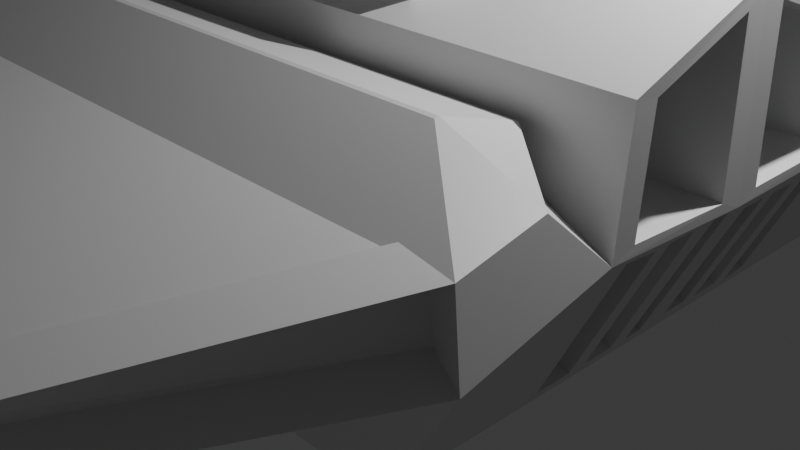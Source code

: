 # Source: korabl.blend  (saved by Blender 4.2.66; exported with 4.5.12 LTS)
import bpy
from mathutils import Matrix  # noqa: F401  (used for matrix-valued properties, if any)

bpy.ops.wm.read_factory_settings(use_empty=True)
scene = bpy.context.scene
scene.name = 'Scene'

# ---- collections
col_collection = bpy.data.collections.new('Collection'); scene.collection.children.link(col_collection)

# ---- materials (node trees are filled in below, after node groups)
mat_material = bpy.data.materials.new('Material')
mat_material.alpha_threshold = 0.0
mat_material.use_transparent_shadow = False
mat_material.roughness = 0.5
mat_material.line_color = (0.0, 0.0, 0.0, 1.0)

# ---- material node trees
mat_material.use_nodes = True; mat_material.node_tree.nodes.clear()
_N = mat_material.node_tree.nodes; _L = mat_material.node_tree.links
n0 = _N.new('ShaderNodeOutputMaterial'); n0.name = 'Material Output'; n0.location = (300, 300)
n1 = _N.new('ShaderNodeBsdfPrincipled'); n1.name = 'Principled BSDF'; n1.location = (10, 300)
n1.inputs[3].default_value = 1.45
_L.new(n1.outputs[0], n0.inputs[0])
n0.is_active_output = True

# ---- world
world_world = bpy.data.worlds.new('World'); scene.world = world_world
world_world.use_nodes = True; world_world.node_tree.nodes.clear()
_N = world_world.node_tree.nodes; _L = world_world.node_tree.links
n0 = _N.new('ShaderNodeOutputWorld'); n0.name = 'World Output'; n0.location = (300, 300)
n1 = _N.new('ShaderNodeBackground'); n1.name = 'Background'; n1.location = (10, 300)
n1.inputs[0].default_value = (0.05088, 0.05088, 0.05088, 1.0)
_L.new(n1.outputs[0], n0.inputs[0])
n0.is_active_output = True
world_world.color = (0.05088, 0.05088, 0.05088)
world_world.sun_shadow_jitter_overblur = 0.0

# ---- cameras
cam_camera = bpy.data.cameras.new('Camera')
cam_camera.clip_end = 100.0
cam_camera.ortho_scale = 7.314

# ---- lights
light_light = bpy.data.lights.new('Light', 'POINT')
light_light.energy = 1000.0
light_light.shadow_soft_size = 0.1

# ---- meshes
me_cube = bpy.data.meshes.new('Cube')
me_cube.from_pydata([(1.393, 1.098, 1.092), (1.0, 1.0, -0.003955), (1.309, -1.077, 1.08), (1.0, -1.0, -0.003955), (-1.393, 1.098, 1.092), (-1.0, 1.0, -0.003955), (-1.309, -1.077, 1.08), (-1.0, -1.0, -0.003955), (1.0, 1.0, 0.0), (-1.0, -1.0, 0.0), (1.0, -1.0, 0.0), (-1.0, 1.0, 0.0), (-1.0, 0.0, -0.003955), (1.231, -0.07617, 1.197), (-1.165, 0.0, 1.138), (1.0, 0.0, -0.003955), (1.0, 0.0, 0.0), (-1.0, 0.0, 0.0), (1.0, 0.5, -0.003955), (-1.0, 0.5, 0.0), (-1.0, 0.5, -0.003955), (1.0, 0.5, 0.0), (-1.0, -0.5, -0.003955), (1.0, -0.5, 0.0), (1.0, -0.5, -0.003955), (-1.0, -0.5, 0.0), (-0.9533, 0.513, 1.542), (-1.184, 0.5113, 1.185), (0.9533, 0.513, 1.542), (1.245, 0.4243, 1.233), (-1.327, 0.8228, 1.759), (-0.9533, 0.5253, 1.834), (-1.013, 0.8375, 2.07), (-1.013, 0.8375, 2.07), (-1.393, 1.124, 1.688), (1.013, 0.8375, 2.07), (1.393, 1.124, 1.688), (1.327, 0.8228, 1.759), (1.013, 0.8375, 2.07), (0.9533, 0.5253, 1.834), (0.946, -0.5098, 1.477), (1.224, -0.4255, 1.221), (-0.946, -0.5098, 1.477), (-1.187, -0.4987, 1.157), (1.309, -1.098, 1.686), (0.9832, -0.8272, 2.028), (-0.9832, -0.8272, 2.028), (-1.309, -1.098, 1.686), (1.27, -0.8027, 1.743), (0.946, -0.5209, 1.8), (0.9811, -0.8116, 2.031), (-1.27, -0.8027, 1.743), (-0.9811, -0.8116, 2.031), (-0.946, -0.5209, 1.8), (0.437, -2.758, 0.9626), (-0.437, -2.758, 0.9626), (-0.437, -2.821, 1.145), (0.437, -2.821, 1.145), (-0.4224, 3.079, 0.8135), (0.4224, 3.079, 0.8135), (0.4224, 3.103, 1.025), (-0.4224, 3.103, 1.025), (-1.308, -0.008103, 2.477), (1.234, 0.06492, 2.342), (-1.28, 0.475, 2.08), (1.245, 0.3919, 2.068), (-1.271, -0.004759, 2.508), (1.231, -0.08005, 2.336), (1.224, -0.3971, 2.031), (-1.238, -0.4668, 2.068), (-0.3552, -0.1352, 2.434), (-0.359, -0.3646, 2.213), (0.4395, -0.3721, 2.16), (0.4142, -0.1048, 2.417), (-0.386, 0.1563, 2.422), (-0.4106, 0.2586, 2.336), (0.399, 0.3067, 2.234), (0.4003, 0.1085, 2.4), (-0.2707, -0.2409, 2.829), (-0.3552, -0.1858, 2.73), (-0.359, -0.4153, 2.509), (-0.2734, -0.404, 2.672), (0.4394, -0.4364, 2.535), (0.3486, -0.3925, 2.683), (0.4141, -0.1691, 2.793), (0.3347, -0.2453, 2.825), (-0.3393, 0.2991, 2.677), (-0.4105, 0.2893, 2.543), (-0.3859, 0.1871, 2.629), (-0.3194, 0.2166, 2.746), (0.4003, 0.1555, 2.716), (0.3321, 0.218, 2.745), (0.3991, 0.3537, 2.55), (0.3315, 0.3111, 2.667), (-1.262, 1.06, 1.71), (-1.262, 1.035, 1.114), (-0.2912, 3.04, 1.047), (-0.2912, 3.016, 0.8352), (1.251, 1.029, 1.116), (1.251, 1.054, 1.711), (0.2796, 3.01, 0.8371), (0.2796, 3.034, 1.049), (1.167, -1.027, 1.728), (1.167, -1.006, 1.122), (0.2951, -2.75, 1.187), (0.2951, -2.687, 1.005), (-1.202, -1.024, 1.112), (-1.202, -1.044, 1.718), (-0.3299, -2.705, 0.9948), (-0.3299, -2.767, 1.177), (1.452, -2.873, 0.7327), (-1.471, -2.885, 0.7492), (1.341, -2.881, 1.314), (1.452, -3.055, 0.7313), (-1.471, -3.017, 0.7478), (1.341, -3.035, 1.312), (-1.471, -2.624, 0.6474), (-1.36, -2.881, 1.314), (-1.471, -3.262, 0.6454), (-1.36, -3.035, 1.313), (-1.471, -2.624, 1.315), (1.452, -2.873, 1.229), (-1.471, -3.262, 1.313), (1.452, -3.055, 1.227), (-1.36, -2.881, 1.724), (1.341, -2.882, 1.723), (-1.36, -3.036, 1.723), (1.341, -3.035, 1.722), (-1.72, -2.885, 0.7492), (-1.72, -3.017, 0.7478), (1.452, -2.625, 1.314), (1.452, -2.625, 0.6483), (1.452, -3.261, 1.312), (1.452, -3.261, 0.6463), (0.4224, 3.249, 1.653), (-1.517, 3.249, 0.9488), (-0.4224, 3.249, 0.9488), (0.4224, 3.249, 0.9488), (-0.4224, 3.216, 0.7299), (0.4224, 3.216, 0.7299), (0.4224, 3.218, 0.9488), (-0.4224, 3.218, 0.9488), (-0.4224, 3.691, 0.7299), (0.4224, 3.691, 0.7299), (0.4224, 3.665, 0.9488), (-0.4224, 3.665, 0.9488), (-1.517, 3.412, 0.9483), (-1.517, 3.336, 0.8489), (-1.517, 3.514, 0.9493), (-1.517, 3.573, 0.8489), (1.249, 3.367, 0.8799), (1.249, 3.368, 0.9482), (1.249, 3.542, 0.8799), (1.249, 3.543, 0.9495), (0.4224, 3.332, 1.653), (-0.4224, 3.332, 1.653), (0.4224, 3.578, 1.653), (-0.4224, 3.578, 1.653), (1.135, 3.332, 1.653), (1.135, 3.578, 1.653), (-1.517, 3.218, 0.9488), (-1.517, 3.216, 0.7299), (-1.517, 3.665, 0.9488), (-1.517, 3.691, 0.7299), (-1.403, 3.578, 1.653), (-1.403, 3.332, 1.653), (-1.717, 3.514, 0.9493), (-1.717, 3.412, 0.9483), (-1.717, 3.336, 0.8489), (-1.717, 3.573, 0.8489), (0.4224, 3.218, 1.653), (-0.4224, 3.218, 1.653), (0.4224, 3.665, 1.653), (-0.4224, 3.665, 1.653), (-1.517, 3.665, 1.653), (-1.517, 3.218, 1.653), (1.249, 3.368, 1.503), (1.249, 3.543, 1.503), (0.5422, 3.452, 1.942), (0.3026, 3.452, 1.942), (0.4224, 3.332, 1.822), (0.5422, 3.459, 1.942), (0.4224, 3.578, 1.822), (0.3026, 3.459, 1.942), (-0.5422, 3.459, 1.942), (-0.3026, 3.459, 1.942), (-0.4224, 3.578, 1.822), (-0.5422, 3.452, 1.942), (-0.4224, 3.332, 1.822), (-0.3026, 3.452, 1.942), (-1.283, 3.459, 1.942), (-1.403, 3.578, 1.822), (-1.403, 3.332, 1.822), (-1.283, 3.452, 1.942), (1.015, 3.452, 1.942), (1.135, 3.332, 1.822), (1.135, 3.578, 1.822), (1.015, 3.459, 1.942), (-1.615, 3.454, 1.536), (-1.515, 3.514, 1.67), (-1.515, 3.412, 1.67), (-1.615, 3.457, 1.536), (-1.62, 3.454, 1.532), (-1.713, 3.514, 1.314), (-1.62, 3.457, 1.532), (-1.713, 3.412, 1.314), (-1.526, -2.95, 1.309), (-1.468, -2.885, 1.304), (-1.526, -2.952, 1.309), (-1.488, -3.017, 1.302), (-1.665, -2.95, 1.114), (-1.708, -2.885, 0.9762), (-1.665, -2.952, 1.114), (-1.707, -3.017, 0.9751), (1.249, 3.665, 1.653), (1.249, 3.665, 0.9488), (1.249, 3.216, 0.7299), (1.249, 3.218, 0.9488), (1.249, 3.691, 0.7299), (1.249, 3.218, 1.653), (1.412, 3.461, 1.042), (1.318, 3.368, 0.9482), (1.412, 3.46, 0.8555), (1.412, 3.449, 0.8554), (1.318, 3.543, 0.9495), (1.412, 3.45, 1.042), (1.318, 3.543, 1.503), (1.412, 3.45, 1.41), (1.318, 3.367, 0.8799), (1.412, 3.461, 0.9733), (1.412, 3.45, 0.9733), (1.318, 3.542, 0.8799), (1.318, 3.368, 1.503), (1.412, 3.461, 1.41), (1.534, -2.873, 1.229), (1.622, -2.962, 1.14), (1.622, -2.961, 0.8207), (1.534, -2.873, 0.7327), (1.622, -2.966, 1.139), (1.534, -3.055, 1.227), (1.534, -3.055, 0.7313), (1.622, -2.966, 0.8207), (-0.4224, 3.249, 1.653), (-1.517, 3.249, 1.653), (1.249, 3.249, 0.9488), (1.249, 3.249, 1.653), (-1.484, 0.5102, 1.055), (-1.47, -0.001114, 0.9981), (-1.49, -0.4998, 1.029), (-1.494, 0.4739, 1.978), (-1.485, -0.009217, 2.38), (-1.446, -0.005872, 2.39), (-1.454, -0.4679, 1.944), (-4.567, 0.4969, 1.176), (-4.552, -0.01447, 1.119), (-4.573, -0.5131, 1.15), (-4.577, 0.4606, 2.099), (-4.567, -0.02257, 2.501), (-4.528, -0.01922, 2.511), (-4.537, -0.4812, 2.065), (-0.3547, -0.09922, 2.423), (-0.3595, -0.3869, 2.145), (-0.3547, -0.1636, 2.798), (-0.3595, -0.4512, 2.52), (-0.1957, -0.1375, 2.432), (-0.1995, -0.3669, 2.211), (-0.1957, -0.1881, 2.728), (-0.1995, -0.4176, 2.507), (-0.4206, 0.2921, 2.247), (-0.3759, 0.1065, 2.402), (-0.4206, 0.3391, 2.563), (-0.3759, 0.1535, 2.718), (-0.3171, 0.2786, 2.32), (-0.2925, 0.1763, 2.405), (-0.3171, 0.3094, 2.527), (-0.2924, 0.2071, 2.612), (-1.647, 0.08665, 2.306), (-1.904, 0.07556, 2.324), (-1.911, 0.3433, 2.101), (-1.669, 0.3597, 2.079), (-2.188, 0.1027, 2.311), (-2.459, 0.09801, 2.325), (-2.47, 0.314, 2.146), (-2.203, 0.3166, 2.134), (-2.639, 0.1056, 2.325), (-2.834, 0.1021, 2.335), (-2.838, 0.2648, 2.2), (-2.645, 0.2685, 2.19), (-2.958, 0.2784, 2.193), (-2.976, 0.0701, 2.367), (-3.148, 0.06712, 2.375), (-3.151, 0.2537, 2.22), (-3.259, 0.3123, 2.175), (-3.26, 0.2694, 2.211), (-3.415, 0.2919, 2.198), (-3.263, 0.1001, 2.352), (-3.426, 0.09457, 2.362), (-3.592, 0.3176, 2.183), (-3.59, 0.1076, 2.357), (-3.795, 0.1039, 2.368), (-3.792, 0.3015, 2.203), (-3.959, 0.3353, 2.181), (-3.953, 0.1092, 2.369), (-4.165, 0.1082, 2.377), (-4.153, 0.3176, 2.203), (-4.305, 0.1215, 2.371), (-4.467, 0.1186, 2.379), (-4.449, 0.3066, 2.222), (-4.276, 0.3178, 2.207), (-1.648, 0.04799, 2.044), (-1.906, 0.0369, 2.063), (-1.913, 0.3047, 1.84), (-1.671, 0.321, 1.818), (-2.189, 0.07031, 2.093), (-2.46, 0.06562, 2.106), (-2.472, 0.2816, 1.927), (-2.205, 0.2842, 1.915), (-2.64, 0.06654, 2.061), (-2.835, 0.06301, 2.071), (-2.84, 0.2257, 1.935), (-2.647, 0.2294, 1.926), (-2.976, 0.05689, 2.277), (-3.149, 0.05391, 2.286), (-3.152, 0.2405, 2.131), (-2.959, 0.2652, 2.103), (-3.261, 0.2558, 2.119), (-3.415, 0.2783, 2.106), (-3.263, 0.0865, 2.26), (-3.597, -0.01599, 1.828), (-3.591, 0.08325, 2.193), (-3.796, 0.07954, 2.203), (-3.793, 0.2772, 2.039), (-3.593, 0.2932, 2.018), (-3.954, 0.08659, 2.216), (-4.166, 0.08553, 2.224), (-4.154, 0.295, 2.05), (-3.96, 0.3127, 2.028), (-4.306, 0.1004, 2.229), (-4.468, 0.09748, 2.237), (-4.45, 0.2855, 2.08), (-4.277, 0.2967, 2.064), (-1.899, -0.123, 2.297), (-1.621, -0.1066, 2.301), (-1.601, -0.3532, 2.061), (-1.871, -0.3561, 2.07), (-2.011, -0.1186, 2.306), (-2.29, -0.1691, 2.269), (-2.015, -0.3631, 2.07), (-2.298, -0.384, 2.062), (1.223, -0.5039, 1.15), (1.234, 0.07164, 1.196), (1.223, -0.4719, 2.064), (1.232, -0.004759, 2.514), (0.8278, -0.06841, 1.197), (0.8215, -0.4177, 1.22), (0.8278, -0.07229, 2.335), (0.8214, -0.3893, 2.03), (1.232, 0.0, 1.116), (1.247, 0.499, 1.168), (1.232, -0.008103, 2.498), (1.247, 0.4627, 2.103), (0.9934, 0.4321, 1.234), (0.9832, 0.07265, 2.344), (0.9936, 0.3996, 2.069), (0.9831, 0.07937, 1.197), (1.216, -0.4387, 1.106), (1.013, -0.4758, 0.06589), (1.013, -0.3473, 0.0681), (1.215, -0.3236, 1.085), (1.218, -0.2696, 1.091), (1.223, -0.1761, 1.099), (1.014, -0.1714, 0.07117), (1.014, -0.284, 0.07236), (1.227, -0.09806, 1.107), (1.23, -0.03881, 1.112), (1.015, -0.03861, 0.07657), (1.015, -0.1065, 0.0754), (1.164, -0.4379, 1.163), (0.9613, -0.4751, 0.1228), (0.9617, -0.3465, 0.125), (1.164, -0.3228, 1.142), (1.159, -0.2687, 1.157), (1.164, -0.1752, 1.166), (0.9554, -0.1705, 0.1376), (0.9555, -0.2831, 0.1388), (1.158, -0.09691, 1.186), (1.161, -0.03766, 1.192), (0.9469, -0.03747, 0.1561), (0.9464, -0.1053, 0.1549), (1.122, -0.4373, 1.209), (0.9192, -0.4745, 0.1692), (0.9197, -0.3459, 0.1714), (1.122, -0.3222, 1.189), (1.221, 0.05359, 1.06), (1.222, 0.1433, 1.063), (1.023, 0.1581, 0.1103), (1.023, 0.06243, 0.1117), (1.019, 0.2184, 0.09086), (1.222, 0.1949, 1.06), (1.222, 0.2901, 1.055), (1.024, 0.3168, 0.1126), (1.014, 0.3882, 0.06867), (1.219, 0.3501, 1.04), (1.219, 0.4283, 1.039), (1.022, 0.4746, 0.1059), (1.133, 0.05392, 1.162), (1.135, 0.1436, 1.165), (0.9357, 0.1585, 0.2126), (0.936, 0.06276, 0.214), (0.964, 0.2187, 0.1556), (1.167, 0.1952, 1.124), (1.167, 0.2904, 1.12), (0.9687, 0.317, 0.1773), (0.9436, 0.3885, 0.1526), (1.148, 0.3504, 1.124), (1.148, 0.4286, 1.123), (0.9516, 0.4749, 0.1899), (-2.62, -0.09455, 2.356), (-2.795, -0.08763, 2.37), (-2.606, -0.3973, 2.062), (-2.822, -0.3708, 2.097), (-3.168, -0.07293, 2.4), (-2.982, -0.374, 2.101), (-3.203, -0.374, 2.111), (-2.968, -0.1183, 2.348), (-3.367, -0.3872, 2.105), (-3.526, -0.4, 2.1), (-3.389, -0.1036, 2.38), (-3.57, -0.1143, 2.378), (-3.652, -0.4101, 2.096), (-3.855, -0.1152, 2.389), (-3.661, -0.1064, 2.39), (-3.857, -0.3827, 2.131), (-4.083, -0.114, 2.4), (-3.941, -0.1137, 2.395), (-3.944, -0.355, 2.162), (-4.115, -0.3561, 2.168), (-4.301, -0.1195, 2.405), (-4.15, -0.1187, 2.399), (-4.166, -0.3275, 2.198), (-4.318, -0.3142, 2.217), (-4.303, -0.07851, 2.166), (-4.152, -0.07774, 2.16), (-4.168, -0.2865, 1.959), (-4.32, -0.2732, 1.979), (-4.084, -0.08055, 2.205), (-3.943, -0.08025, 2.2), (-3.945, -0.3215, 1.967), (-4.116, -0.3226, 1.973), (-3.655, -0.3575, 1.789), (-3.857, -0.06258, 2.083), (-3.664, -0.05376, 2.083), (-3.859, -0.3301, 1.825), (-3.37, -0.3193, 1.71), (-3.529, -0.3321, 1.705), (-3.392, -0.03566, 1.985), (-3.573, -0.04637, 1.983), (-3.169, -0.03223, 2.163), (-2.984, -0.3333, 1.864), (-3.205, -0.3333, 1.874), (-2.97, -0.07761, 2.111), (-2.622, -0.04011, 2.039), (-2.798, -0.03319, 2.053), (-2.608, -0.3429, 1.746), (-2.824, -0.3164, 1.781), (-2.012, -0.08321, 2.1), (-2.292, -0.1338, 2.063), (-2.017, -0.3277, 1.864), (-2.3, -0.3486, 1.856), (-1.901, -0.08472, 2.074), (-1.622, -0.06836, 2.078), (-1.602, -0.3149, 1.839), (-1.873, -0.3178, 1.848), (-2.382, -0.3876, 2.062), (-2.548, -0.1517, 2.297), (-2.374, -0.1546, 2.287), (-2.541, -0.3469, 2.108), (-2.386, -0.3016, 1.561), (-2.551, -0.06563, 1.796), (-2.378, -0.06853, 1.786), (-2.545, -0.2608, 1.608), (-4.567, 0.4969, 1.176), (-4.552, -0.01447, 1.119), (-4.552, -0.01447, 1.119), (-4.573, -0.5131, 1.15), (-4.577, 0.4606, 2.099), (-4.567, -0.02257, 2.501), (-4.528, -0.01922, 2.511), (-4.537, -0.4812, 2.065), (-4.565, -0.0212, 2.267), (-4.549, -0.0151, 1.304), (-4.532, -0.01843, 2.278), (-4.565, -0.0212, 2.267), (-4.554, -0.01557, 1.307), (-4.571, 0.3126, 1.974), (-4.564, 0.3208, 1.365), (-4.561, -0.3963, 1.32), (-4.54, -0.3911, 1.911), (-4.262, -0.01318, 1.294), (-4.245, -0.01651, 2.267), (-4.277, -0.01928, 2.257), (-4.267, -0.01365, 1.296), (-4.283, 0.3145, 1.964), (-4.276, 0.3227, 1.354), (-4.274, -0.3944, 1.309), (-4.252, -0.3892, 1.9), (-3.859, -0.0105, 1.279), (-3.842, -0.01382, 2.252), (-3.874, -0.0166, 2.242), (-3.864, -0.01097, 1.281), (-3.88, 0.3172, 1.949), (-3.873, 0.3254, 1.339), (-3.871, -0.3917, 1.294), (-3.849, -0.3865, 1.885)], [], [(10, 2, 6, 9), (14, 357, 359, 62), (22, 24, 3, 7), (357, 14, 66, 352), (11, 4, 0, 8), (5, 11, 8, 1), (24, 23, 10, 3), (20, 19, 11, 5), (3, 10, 9, 7), (22, 25, 17, 12), (18, 21, 16, 15), (358, 0, 36, 37), (20, 18, 15, 12), (43, 6, 47, 51), (26, 28, 39, 31), (19, 27, 4, 11), (5, 1, 18, 20), (35, 33, 32, 38), (1, 8, 21, 18), (12, 17, 19, 20), (21, 358, 357, 393, 394, 398, 399, 402, 403, 404), (50, 52, 46, 45), (7, 9, 25, 22), (15, 16, 23, 24), (40, 42, 53, 49), (12, 15, 24, 22), (16, 357, 374, 375, 376, 373, 370, 371, 372, 369, 368, 367, 366, 23), (0, 59, 100, 98), (17, 14, 27, 19), (8, 0, 358, 21), (44, 47, 56, 57), (25, 43, 14, 17), (23, 349, 2, 10), (9, 6, 43, 25), (30, 31, 32), (37, 38, 39), (27, 358, 28, 26), (32, 33, 34, 30), (33, 35, 36, 34), (35, 38, 37, 36), (31, 39, 38, 32), (26, 31, 30, 27), (358, 37, 39, 28), (4, 27, 30, 34), (48, 49, 50), (51, 52, 53), (42, 40, 349, 43), (45, 46, 47, 44), (50, 45, 44, 48), (46, 52, 51, 47), (52, 50, 49, 53), (43, 51, 53, 42), (48, 349, 40, 49), (2, 349, 48, 44), (57, 56, 120, 130), (44, 57, 104, 102), (6, 2, 54, 55), (6, 55, 108, 106), (59, 58, 138, 139), (0, 4, 58, 59), (34, 36, 60, 61), (58, 4, 95, 97), (360, 64, 268, 76, 77, 359), (358, 27, 64, 360), (63, 350, 364, 362), (14, 43, 248, 247), (352, 66, 69, 261, 260, 73, 72, 351), (64, 27, 246, 249), (43, 349, 351, 69), (13, 67, 355, 353), (351, 72, 261, 69), (261, 72, 82, 263), (73, 260, 262, 84), (79, 70, 264, 266), (72, 73, 84, 82), (262, 263, 81, 78), (263, 82, 83, 81), (82, 84, 85, 83), (84, 262, 78, 85), (83, 85, 78, 81), (359, 77, 269, 268, 64, 62), (269, 77, 90, 271), (76, 268, 270, 92), (89, 91, 93, 86), (77, 76, 92, 90), (270, 271, 89, 86), (271, 90, 91, 89), (90, 92, 93, 91), (92, 270, 86, 93), (74, 88, 275, 273), (95, 94, 96, 97), (61, 58, 97, 96), (4, 34, 94, 95), (34, 61, 96, 94), (99, 98, 100, 101), (60, 36, 99, 101), (36, 0, 98, 99), (59, 60, 101, 100), (103, 102, 104, 105), (2, 44, 102, 103), (54, 2, 103, 105), (57, 54, 105, 104), (107, 106, 108, 109), (55, 56, 109, 108), (47, 6, 106, 107), (56, 47, 107, 109), (114, 209, 213, 129), (54, 57, 130, 131), (55, 54, 131, 116), (56, 55, 116, 120), (118, 133, 132, 122), (117, 119, 126, 124), (113, 110, 237, 240), (116, 131, 133, 118), (208, 206, 210, 212), (211, 128, 129, 213), (114, 111, 116, 118), (111, 207, 120, 116), (117, 112, 130, 120), (115, 119, 122, 132), (119, 117, 120, 122), (112, 115, 132, 130), (125, 124, 126, 127), (112, 117, 124, 125), (115, 112, 125, 127), (119, 115, 127, 126), (209, 114, 118, 122), (111, 114, 129, 128), (207, 209, 122, 120), (121, 110, 131, 130), (113, 123, 132, 133), (123, 121, 130, 132), (110, 113, 133, 131), (121, 123, 239, 234), (236, 235, 238, 241), (123, 113, 240, 239), (137, 244, 245, 134), (145, 162, 174, 173), (60, 59, 139, 140), (61, 60, 140, 141), (58, 61, 141, 138), (143, 142, 145, 144), (138, 141, 160, 161), (139, 138, 142, 143), (143, 144, 215, 218), (146, 200, 205, 167), (142, 138, 161, 163), (145, 142, 163, 162), (153, 177, 226, 224), (140, 139, 216, 217), (215, 144, 172, 214), (139, 143, 218, 216), (164, 165, 192, 191), (189, 179, 183, 185), (144, 145, 173, 172), (200, 146, 160, 175), (146, 147, 161, 160), (149, 148, 162, 163), (147, 149, 163, 161), (199, 148, 166, 203), (201, 198, 202, 204), (166, 167, 205, 203), (168, 167, 166, 169), (148, 149, 169, 166), (148, 199, 174, 162), (149, 147, 168, 169), (147, 146, 167, 168), (154, 155, 171, 170), (157, 156, 172, 173), (165, 164, 174, 175), (155, 165, 175, 171), (164, 157, 173, 174), (159, 158, 219, 214), (156, 159, 214, 172), (158, 154, 170, 219), (156, 157, 186, 182), (157, 164, 191, 186), (154, 158, 195, 180), (159, 156, 182, 196), (187, 184, 190, 193), (165, 155, 188, 192), (158, 159, 196, 195), (181, 178, 194, 197), (178, 179, 180), (181, 182, 183), (184, 185, 186), (187, 188, 189), (178, 181, 183, 179), (184, 187, 189, 185), (179, 189, 188, 180), (182, 186, 185, 183), (191, 192, 193, 190), (187, 193, 192, 188), (186, 191, 190, 184), (195, 196, 197, 194), (181, 197, 196, 182), (194, 178, 180, 195), (155, 154, 180, 188), (201, 204, 205, 200), (198, 201, 200, 199), (203, 205, 204, 202), (199, 203, 202, 198), (199, 200, 175, 174), (209, 207, 206, 208), (212, 210, 211, 213), (207, 211, 210, 206), (213, 209, 208, 212), (207, 111, 128, 211), (177, 153, 215, 214), (150, 151, 217, 216), (153, 152, 218, 215), (152, 150, 216, 218), (176, 177, 214, 219), (151, 176, 219, 217), (222, 229, 230, 223), (176, 151, 221, 232), (220, 225, 227, 233), (150, 152, 231, 228), (177, 176, 232, 226), (152, 153, 224, 231), (220, 221, 222), (223, 224, 225), (222, 223, 225, 220), (227, 225, 224, 226), (229, 222, 221, 228), (231, 224, 223, 230), (230, 229, 228, 231), (233, 227, 226, 232), (232, 221, 220, 233), (151, 150, 228, 221), (235, 236, 237, 234), (239, 240, 241, 238), (238, 235, 234, 239), (240, 237, 236, 241), (110, 121, 234, 237), (135, 136, 242, 243), (136, 137, 134, 242), (251, 247, 482, 487), (247, 248, 484, 482), (69, 66, 251, 252), (14, 62, 250, 247), (43, 69, 252, 248), (27, 14, 247, 246), (62, 64, 249, 250), (66, 14, 247, 251), (253, 483, 493, 495, 494, 492, 257, 256), (254, 255, 259, 258, 491, 497, 496, 490), (249, 246, 481, 485), (250, 276, 277, 280, 281, 284, 285, 286, 288, 289, 290, 302, 303, 486), (246, 247, 482, 481), (248, 252, 488, 484), (252, 343, 344, 341, 345, 347, 348, 473, 419, 488), (247, 250, 486, 489, 482), (71, 70, 260, 261), (79, 80, 263, 262), (70, 79, 262, 260), (80, 71, 261, 263), (264, 265, 267, 266), (70, 71, 265, 264), (71, 80, 267, 265), (80, 79, 266, 267), (74, 75, 268, 269), (87, 88, 271, 270), (75, 87, 270, 268), (88, 74, 269, 271), (272, 273, 275, 274), (88, 87, 274, 275), (87, 75, 272, 274), (75, 74, 273, 272), (312, 311, 310, 309), (485, 278, 279, 276, 250, 249), (276, 279, 312, 309), (485, 282, 283, 280, 277, 278), (283, 282, 315, 316), (485, 292, 288, 286, 287, 284, 281, 282), (287, 286, 319, 320), (485, 297, 294, 292), (288, 291, 323, 324), (294, 296, 328, 326), (292, 294, 293), (293, 291, 288, 292), (485, 301, 300, 297), (298, 297, 332, 329), (297, 298, 296, 294), (486, 303, 304, 308, 305, 306), (302, 301, 336, 333), (301, 302, 290, 291, 293, 295, 296, 298, 299, 300), (307, 306, 338, 339), (307, 308, 304, 301, 485, 486, 306), (278, 277, 310, 311), (279, 278, 311, 312), (277, 276, 309, 310), (316, 315, 314, 313), (281, 280, 313, 314), (280, 283, 316, 313), (282, 281, 314, 315), (320, 319, 318, 317), (285, 284, 317, 318), (284, 287, 320, 317), (286, 285, 318, 319), (323, 322, 321, 324), (290, 289, 321, 322), (289, 288, 324, 321), (291, 290, 322, 323), (326, 328, 327, 325), (293, 294, 326, 325), (295, 293, 325, 327), (296, 295, 327, 328), (332, 331, 330, 329), (300, 299, 330, 331), (297, 300, 331, 332), (299, 298, 329, 330), (336, 335, 334, 333), (304, 303, 334, 335), (301, 304, 335, 336), (303, 302, 333, 334), (338, 337, 340, 339), (308, 307, 339, 340), (306, 305, 337, 338), (305, 308, 340, 337), (487, 421, 418, 417, 345, 341, 342, 343, 252, 251), (343, 342, 470, 471), (488, 419, 420, 418, 424, 422, 423, 425, 426, 429), (346, 348, 468, 466), (13, 41, 349, 357), (68, 67, 352, 351), (67, 13, 357, 352), (41, 68, 351, 349), (354, 353, 355, 356), (41, 13, 353, 354), (68, 41, 354, 356), (67, 68, 356, 355), (29, 350, 357, 358), (63, 65, 360, 359), (350, 63, 359, 357), (65, 29, 358, 360), (364, 361, 363, 362), (350, 29, 361, 364), (29, 65, 363, 361), (65, 63, 362, 363), (380, 377, 389, 392), (23, 366, 365, 368, 369, 370, 373, 374, 357, 349), (367, 368, 380, 379), (369, 372, 384, 381), (373, 376, 388, 385), (365, 366, 378, 377), (368, 365, 377, 380), (366, 367, 379, 378), (381, 384, 383, 382), (371, 370, 382, 383), (372, 371, 383, 384), (370, 369, 381, 382), (385, 388, 387, 386), (375, 374, 386, 387), (376, 375, 387, 388), (374, 373, 385, 386), (389, 390, 391, 392), (378, 379, 391, 390), (379, 380, 392, 391), (377, 378, 390, 389), (407, 406, 405, 408), (393, 396, 408, 405), (396, 393, 357, 16, 21, 397, 395), (397, 400, 412, 409), (397, 398, 394, 395), (397, 21, 401, 400), (401, 404, 416, 413), (401, 402, 399, 400), (401, 21, 404), (395, 394, 406, 407), (396, 395, 407, 408), (394, 393, 405, 406), (412, 411, 410, 409), (399, 398, 410, 411), (398, 397, 409, 410), (400, 399, 411, 412), (416, 415, 414, 413), (403, 402, 414, 415), (402, 401, 413, 414), (404, 403, 415, 416), (443, 442, 441, 444), (420, 419, 463, 464), (417, 419, 476, 474, 475, 346, 345), (421, 423, 459, 457), (421, 424, 418), (421, 487, 488, 440, 437, 438, 433, 434, 431), (428, 426, 454, 456), (431, 430, 450, 451), (429, 432, 488), (429, 426, 428, 427, 425, 423, 421, 431), (431, 434, 435, 436, 488, 432, 430), (433, 436, 448, 445), (433, 438, 439, 440, 488, 436), (440, 439, 443, 444), (438, 437, 441, 442), (437, 440, 444, 441), (439, 438, 442, 443), (447, 446, 445, 448), (435, 434, 446, 447), (436, 435, 447, 448), (434, 433, 445, 446), (451, 450, 452, 449), (430, 432, 452, 450), (429, 431, 451, 449), (432, 429, 449, 452), (453, 455, 456, 454), (425, 427, 455, 453), (427, 428, 456, 455), (426, 425, 453, 454), (459, 458, 460, 457), (424, 421, 457, 460), (423, 422, 458, 459), (422, 424, 460, 458), (462, 464, 463, 461), (418, 420, 464, 462), (419, 417, 461, 463), (417, 418, 462, 461), (466, 468, 467, 465), (347, 345, 465, 467), (348, 347, 467, 468), (345, 346, 466, 465), (470, 469, 472, 471), (344, 343, 471, 472), (342, 341, 469, 470), (341, 344, 472, 469), (477, 479, 478, 480), (346, 475, 473, 348), (473, 476, 419), (474, 476, 480, 478), (473, 475, 479, 477), (476, 473, 477, 480), (475, 474, 478, 479), (483, 253, 481, 482), (255, 254, 482, 484), (256, 257, 486, 485), (257, 492, 493, 483, 482, 489, 486), (253, 256, 485, 481), (258, 259, 488, 487), (254, 490, 491, 258, 487, 482), (259, 255, 484, 488), (497, 491, 499, 505), (492, 494, 502, 500), (502, 503, 511, 510), (498, 504, 512, 506), (490, 496, 504, 498), (494, 495, 503, 502), (493, 492, 500, 501), (491, 490, 498, 499), (496, 497, 505, 504), (495, 493, 501, 503), (508, 510, 511, 509), (506, 512, 513, 507), (501, 500, 508, 509), (504, 505, 513, 512), (503, 501, 509, 511), (500, 502, 510, 508), (499, 498, 506, 507), (505, 499, 507, 513)])
_uv = me_cube.uv_layers.new(name='UVMap')
_uv.uv.foreach_set('vector', [0.5, 0.75, 0.625, 0.75, 0.625, 1.0, 0.5, 1.0, 0.875, 0.625, 0.625, 0.625, 0.625, 0.625, 0.875, 0.625, 0.125, 0.6875, 0.375, 0.6875, 0.375, 0.75, 0.125, 0.75, 0.625, 0.625, 0.875, 0.625, 0.875, 0.625, 0.625, 0.625, 0.5, 0.25, 0.625, 0.25, 0.625, 0.5, 0.5, 0.5, 0.375, 0.25, 0.5, 0.25, 0.5, 0.5, 0.375, 0.5, 0.375, 0.6875, 0.5, 0.6875, 0.5, 0.75, 0.375, 0.75, 0.375, 0.1875, 0.5, 0.1875, 0.5, 0.25, 0.375, 0.25, 0.375, 0.75, 0.5, 0.75, 0.5, 1.0, 0.375, 1.0, 0.375, 0.0625, 0.5, 0.0625, 0.5, 0.125, 0.375, 0.125, 0.375, 0.5625, 0.5, 0.5625, 0.5, 0.625, 0.375, 0.625, 0.625, 0.5626, 0.625, 0.5, 0.625, 0.5, 0.625, 0.5314, 0.125, 0.5625, 0.375, 0.5625, 0.375, 0.625, 0.125, 0.625, 0.625, 0.06261, 0.625, 0.0, 0.625, 0.0, 0.625, 0.03199, 0.8445, 0.5625, 0.6555, 0.5625, 0.6555, 0.5625, 0.8445, 0.5625, 0.5, 0.1875, 0.6189, 0.1886, 0.625, 0.25, 0.5, 0.25, 0.125, 0.5, 0.375, 0.5, 0.375, 0.5625, 0.125, 0.5625, 0.6545, 0.5312, 0.8455, 0.5312, 0.8455, 0.5313, 0.6545, 0.5313, 0.375, 0.5, 0.5, 0.5, 0.5, 0.5625, 0.375, 0.5625, 0.375, 0.125, 0.5, 0.125, 0.5, 0.1875, 0.375, 0.1875, 0.5, 0.5625, 0.6183, 0.5626, 0.625, 0.625, 0.6176, 0.6183, 0.6158, 0.6071, 0.6143, 0.6006, 0.6116, 0.5887, 0.6087, 0.5812, 0.6068, 0.5715, 0.5108, 0.5657, 0.6533, 0.7179, 0.8467, 0.7179, 0.8467, 0.7196, 0.6533, 0.7196, 0.375, 0.0, 0.5, 0.0, 0.5, 0.0625, 0.375, 0.0625, 0.375, 0.625, 0.5, 0.625, 0.5, 0.6875, 0.375, 0.6875, 0.654, 0.6875, 0.846, 0.6875, 0.846, 0.6875, 0.654, 0.6875, 0.125, 0.625, 0.375, 0.625, 0.375, 0.6875, 0.125, 0.6875, 0.5, 0.625, 0.625, 0.625, 0.624, 0.6299, 0.5085, 0.6298, 0.5083, 0.6383, 0.6224, 0.6373, 0.6204, 0.647, 0.5078, 0.6464, 0.5079, 0.6605, 0.6179, 0.6587, 0.6165, 0.6654, 0.5073, 0.6684, 0.507, 0.6845, 0.5, 0.6875, 0.625, 0.5, 0.625, 0.5, 0.625, 0.5, 0.625, 0.5, 0.5, 0.125, 0.625, 0.125, 0.6185, 0.1889, 0.5, 0.1875, 0.5, 0.5, 0.625, 0.5, 0.6182, 0.5626, 0.5, 0.5625, 0.625, 0.75, 0.875, 0.75, 0.875, 0.75, 0.625, 0.75, 0.5, 0.0625, 0.6205, 0.06267, 0.625, 0.125, 0.5, 0.125, 0.5, 0.6875, 0.6207, 0.6879, 0.625, 0.75, 0.5, 0.75, 0.5, 0.0, 0.625, 0.0, 0.6205, 0.06265, 0.5, 0.0625, 0.875, 0.5625, 0.8445, 0.5625, 0.8504, 0.5625, 0.625, 0.5314, 0.6545, 0.5313, 0.6555, 0.5625, 0.8735, 0.5629, 0.6263, 0.5645, 0.6555, 0.5625, 0.8445, 0.5625, 0.8455, 0.5313, 0.8455, 0.5312, 0.875, 0.5, 0.875, 0.5257, 0.8455, 0.5312, 0.6545, 0.5312, 0.625, 0.5, 0.875, 0.5, 0.6545, 0.5312, 0.6545, 0.5313, 0.625, 0.5314, 0.625, 0.5, 0.8445, 0.5625, 0.6555, 0.5625, 0.6545, 0.5313, 0.8455, 0.5313, 0.8445, 0.5625, 0.8445, 0.5625, 0.875, 0.5625, 0.875, 0.5625, 0.625, 0.5626, 0.625, 0.5314, 0.6555, 0.5625, 0.6555, 0.5625, 0.625, 0.25, 0.625, 0.1885, 0.625, 0.2186, 0.625, 0.25, 0.625, 0.718, 0.654, 0.6875, 0.6533, 0.7179, 0.875, 0.6875, 0.8495, 0.6875, 0.846, 0.6875, 0.846, 0.6875, 0.654, 0.6875, 0.6259, 0.6872, 0.8741, 0.6865, 0.6533, 0.7196, 0.8467, 0.7196, 0.875, 0.75, 0.625, 0.75, 0.6533, 0.7179, 0.6533, 0.7196, 0.625, 0.75, 0.625, 0.718, 0.8467, 0.7196, 0.8467, 0.7179, 0.875, 0.7227, 0.875, 0.75, 0.8467, 0.7179, 0.6533, 0.7179, 0.654, 0.6875, 0.846, 0.6875, 0.875, 0.6875, 0.875, 0.6875, 0.846, 0.6875, 0.846, 0.6875, 0.625, 0.718, 0.625, 0.6879, 0.654, 0.6875, 0.654, 0.6875, 0.625, 0.75, 0.625, 0.6879, 0.625, 0.718, 0.625, 0.75, 0.625, 0.75, 0.875, 0.75, 0.875, 0.75, 0.625, 0.75, 0.625, 0.75, 0.625, 0.75, 0.625, 0.75, 0.625, 0.75, 0.625, 1.0, 0.625, 0.75, 0.625, 0.75, 0.625, 1.0, 0.625, 1.0, 0.625, 1.0, 0.625, 1.0, 0.625, 1.0, 0.625, 0.5, 0.625, 0.25, 0.625, 0.25, 0.625, 0.5, 0.625, 0.5, 0.625, 0.25, 0.625, 0.25, 0.625, 0.5, 0.875, 0.5, 0.625, 0.5, 0.625, 0.5, 0.875, 0.5, 0.625, 0.25, 0.625, 0.25, 0.625, 0.25, 0.625, 0.25, 0.6263, 0.5645, 0.8735, 0.5629, 0.7921, 0.5864, 0.7101, 0.5845, 0.7096, 0.61, 0.625, 0.625, 0.6263, 0.5645, 0.8735, 0.5629, 0.8735, 0.5629, 0.6263, 0.5645, 0.624, 0.6154, 0.624, 0.6159, 0.624, 0.6159, 0.624, 0.6154, 0.625, 0.125, 0.6205, 0.06267, 0.6205, 0.06267, 0.625, 0.125, 0.625, 0.625, 0.875, 0.625, 0.8741, 0.6865, 0.7865, 0.6759, 0.786, 0.6376, 0.708, 0.6383, 0.7054, 0.6739, 0.6259, 0.6872, 0.8735, 0.5629, 0.8735, 0.5629, 0.8735, 0.5629, 0.8735, 0.5629, 0.8741, 0.6865, 0.6259, 0.6872, 0.6259, 0.6872, 0.8741, 0.6865, 0.6243, 0.6346, 0.6243, 0.6352, 0.6243, 0.6352, 0.6243, 0.6346, 0.6259, 0.6872, 0.7054, 0.6739, 0.7865, 0.6759, 0.8741, 0.6865, 0.7865, 0.6759, 0.7054, 0.6739, 0.7054, 0.6739, 0.7865, 0.6759, 0.708, 0.6383, 0.786, 0.6376, 0.786, 0.6376, 0.708, 0.6383, 0.786, 0.6415, 0.786, 0.6415, 0.786, 0.6415, 0.786, 0.6415, 0.7054, 0.6739, 0.708, 0.6383, 0.708, 0.6383, 0.7054, 0.6739, 0.786, 0.6376, 0.7865, 0.6759, 0.7777, 0.6676, 0.7775, 0.6458, 0.7865, 0.6759, 0.7054, 0.6739, 0.7146, 0.666, 0.7777, 0.6676, 0.7054, 0.6739, 0.708, 0.6383, 0.716, 0.6464, 0.7146, 0.666, 0.708, 0.6383, 0.786, 0.6376, 0.7775, 0.6458, 0.716, 0.6464, 0.7146, 0.666, 0.716, 0.6464, 0.7775, 0.6458, 0.7777, 0.6676, 0.625, 0.625, 0.7096, 0.61, 0.788, 0.6102, 0.7921, 0.5864, 0.8735, 0.5629, 0.875, 0.625, 0.788, 0.6102, 0.7096, 0.61, 0.7096, 0.61, 0.788, 0.6102, 0.7101, 0.5845, 0.7921, 0.5864, 0.7921, 0.5864, 0.7101, 0.5845, 0.7822, 0.6035, 0.7166, 0.6033, 0.7168, 0.5913, 0.784, 0.5929, 0.7096, 0.61, 0.7101, 0.5845, 0.7101, 0.5845, 0.7096, 0.61, 0.7921, 0.5864, 0.788, 0.6102, 0.7822, 0.6035, 0.784, 0.5929, 0.788, 0.6102, 0.7096, 0.61, 0.7166, 0.6033, 0.7822, 0.6035, 0.7096, 0.61, 0.7101, 0.5845, 0.7168, 0.5913, 0.7166, 0.6033, 0.7101, 0.5845, 0.7921, 0.5864, 0.784, 0.5929, 0.7168, 0.5913, 0.7889, 0.6049, 0.7889, 0.6049, 0.7889, 0.6049, 0.7889, 0.6049, 0.625, 0.25, 0.625, 0.25, 0.625, 0.25, 0.625, 0.25, 0.625, 0.25, 0.625, 0.25, 0.625, 0.25, 0.625, 0.25, 0.625, 0.25, 0.625, 0.25, 0.625, 0.25, 0.625, 0.25, 0.875, 0.5, 0.875, 0.5, 0.875, 0.5, 0.875, 0.5, 0.625, 0.5, 0.625, 0.5, 0.625, 0.5, 0.625, 0.5, 0.625, 0.5, 0.625, 0.5, 0.625, 0.5, 0.625, 0.5, 0.625, 0.5, 0.625, 0.5, 0.625, 0.5, 0.625, 0.5, 0.625, 0.5, 0.625, 0.5, 0.625, 0.5, 0.625, 0.5, 0.625, 0.75, 0.625, 0.75, 0.625, 0.75, 0.625, 0.75, 0.625, 0.75, 0.625, 0.75, 0.625, 0.75, 0.625, 0.75, 0.625, 0.75, 0.625, 0.75, 0.625, 0.75, 0.625, 0.75, 0.625, 0.75, 0.625, 0.75, 0.625, 0.75, 0.625, 0.75, 0.625, 0.0, 0.625, 0.0, 0.625, 0.0, 0.625, 0.0, 0.625, 1.0, 0.625, 1.0, 0.625, 1.0, 0.625, 1.0, 0.625, 0.0, 0.625, 0.0, 0.625, 0.0, 0.625, 0.0, 0.875, 0.75, 0.875, 0.75, 0.875, 0.75, 0.875, 0.75, 0.625, 1.0, 0.625, 1.0, 0.625, 1.0, 0.625, 1.0, 0.625, 0.75, 0.625, 0.75, 0.625, 0.75, 0.625, 0.75, 0.625, 1.0, 0.625, 0.75, 0.625, 0.75, 0.625, 1.0, 0.625, 1.0, 0.625, 1.0, 0.625, 1.0, 0.625, 1.0, 0.625, 1.0, 0.625, 0.75, 0.625, 0.75, 0.625, 1.0, 0.8655, 0.75, 0.8655, 0.75, 0.8655, 0.75, 0.8655, 0.75, 0.625, 0.75, 0.625, 0.75, 0.625, 0.75, 0.625, 0.75, 0.625, 1.0, 0.625, 0.75, 0.625, 0.75, 0.625, 1.0, 0.625, 1.0, 0.625, 1.0, 0.625, 1.0, 0.625, 1.0, 0.625, 1.0, 0.625, 1.0, 0.625, 1.0, 0.625, 1.0, 0.625, 1.0, 0.625, 1.0, 0.625, 1.0, 0.625, 1.0, 0.625, 1.0, 0.625, 1.0, 0.625, 1.0, 0.625, 1.0, 0.8655, 0.75, 0.6345, 0.75, 0.625, 0.75, 0.875, 0.75, 0.6345, 0.75, 0.8655, 0.75, 0.875, 0.75, 0.625, 0.75, 0.8655, 0.75, 0.8655, 0.75, 0.875, 0.75, 0.875, 0.75, 0.6345, 0.75, 0.6345, 0.75, 0.625, 0.75, 0.625, 0.75, 0.6345, 0.75, 0.8655, 0.75, 0.8655, 0.75, 0.6345, 0.75, 0.6345, 0.75, 0.8655, 0.75, 0.8655, 0.75, 0.6345, 0.75, 0.6345, 0.75, 0.6345, 0.75, 0.6345, 0.75, 0.6345, 0.75, 0.8655, 0.75, 0.6345, 0.75, 0.6345, 0.75, 0.8655, 0.75, 0.625, 1.0, 0.625, 1.0, 0.625, 1.0, 0.625, 1.0, 0.625, 1.0, 0.625, 1.0, 0.625, 1.0, 0.625, 1.0, 0.625, 1.0, 0.625, 1.0, 0.625, 1.0, 0.625, 1.0, 0.625, 0.75, 0.625, 0.75, 0.625, 0.75, 0.625, 0.75, 0.625, 0.75, 0.625, 0.75, 0.625, 0.75, 0.625, 0.75, 0.625, 0.75, 0.625, 0.75, 0.625, 0.75, 0.625, 0.75, 0.625, 0.75, 0.625, 0.75, 0.625, 0.75, 0.625, 0.75, 0.625, 0.75, 0.625, 0.75, 0.625, 0.75, 0.625, 0.75, 0.625, 0.75, 0.625, 0.75, 0.625, 0.75, 0.625, 0.75, 0.625, 0.75, 0.625, 0.75, 0.625, 0.75, 0.625, 0.75, 0.625, 0.5, 0.625, 0.5, 0.625, 0.5, 0.625, 0.5, 0.625, 0.25, 0.625, 0.25, 0.625, 0.25, 0.625, 0.25, 0.625, 0.5, 0.625, 0.5, 0.625, 0.5, 0.625, 0.5, 0.875, 0.5, 0.625, 0.5, 0.625, 0.5, 0.875, 0.5, 0.625, 0.25, 0.625, 0.25, 0.625, 0.25, 0.625, 0.25, 0.625, 0.5, 0.625, 0.25, 0.625, 0.25, 0.625, 0.5, 0.625, 0.25, 0.625, 0.25, 0.625, 0.25, 0.625, 0.25, 0.625, 0.5, 0.625, 0.25, 0.625, 0.25, 0.625, 0.5, 0.625, 0.5, 0.625, 0.5, 0.625, 0.5, 0.625, 0.5, 0.625, 0.25, 0.625, 0.25, 0.625, 0.25, 0.625, 0.25, 0.625, 0.25, 0.625, 0.25, 0.625, 0.25, 0.625, 0.25, 0.625, 0.25, 0.625, 0.25, 0.625, 0.25, 0.625, 0.25, 0.625, 0.5, 0.625, 0.5, 0.625, 0.5, 0.625, 0.5, 0.625, 0.5, 0.625, 0.5, 0.625, 0.5, 0.625, 0.5, 0.625, 0.5, 0.625, 0.5, 0.625, 0.5, 0.625, 0.5, 0.625, 0.5, 0.625, 0.5, 0.625, 0.5, 0.625, 0.5, 0.875, 0.5, 0.875, 0.5, 0.875, 0.5, 0.875, 0.5, 0.8395, 0.5, 0.6605, 0.5, 0.6605, 0.5, 0.8395, 0.5, 0.625, 0.5, 0.625, 0.25, 0.625, 0.25, 0.625, 0.5, 0.625, 0.25, 0.625, 0.25, 0.625, 0.25, 0.625, 0.25, 0.625, 0.25, 0.625, 0.25, 0.625, 0.25, 0.625, 0.25, 0.625, 0.25, 0.625, 0.25, 0.625, 0.25, 0.625, 0.25, 0.625, 0.25, 0.625, 0.25, 0.625, 0.25, 0.625, 0.25, 0.625, 0.25, 0.625, 0.25, 0.625, 0.25, 0.625, 0.25, 0.625, 0.25, 0.625, 0.25, 0.625, 0.25, 0.625, 0.25, 0.625, 0.25, 0.625, 0.25, 0.625, 0.25, 0.625, 0.25, 0.625, 0.25, 0.625, 0.25, 0.625, 0.25, 0.625, 0.25, 0.625, 0.25, 0.625, 0.25, 0.625, 0.25, 0.625, 0.25, 0.625, 0.25, 0.625, 0.25, 0.625, 0.25, 0.625, 0.25, 0.625, 0.25, 0.625, 0.25, 0.625, 0.25, 0.625, 0.25, 0.625, 0.25, 0.625, 0.25, 0.625, 0.25, 0.625, 0.25, 0.625, 0.5, 0.875, 0.5, 0.875, 0.5, 0.625, 0.5, 0.875, 0.5, 0.625, 0.5, 0.625, 0.5, 0.875, 0.5, 0.875, 0.5, 0.875, 0.5, 0.875, 0.5, 0.875, 0.5, 0.875, 0.5, 0.875, 0.5, 0.875, 0.5, 0.875, 0.5, 0.875, 0.5, 0.875, 0.5, 0.875, 0.5, 0.875, 0.5, 0.625, 0.5, 0.625, 0.5, 0.625, 0.5, 0.625, 0.5, 0.625, 0.5, 0.625, 0.5, 0.625, 0.5, 0.625, 0.5, 0.625, 0.5, 0.625, 0.5, 0.625, 0.5, 0.625, 0.5, 0.625, 0.5, 0.875, 0.5, 0.875, 0.5, 0.625, 0.5, 0.875, 0.5, 0.875, 0.5, 0.875, 0.5, 0.875, 0.5, 0.625, 0.5, 0.625, 0.5, 0.625, 0.5, 0.625, 0.5, 0.625, 0.5, 0.625, 0.5, 0.625, 0.5, 0.625, 0.5, 0.875, 0.5, 0.875, 0.5, 0.875, 0.5, 0.875, 0.5, 0.875, 0.5, 0.875, 0.5, 0.875, 0.5, 0.875, 0.5, 0.625, 0.5, 0.625, 0.5, 0.625, 0.5, 0.625, 0.5, 0.625, 0.5, 0.625, 0.5, 0.625, 0.5, 0.625, 0.5, 0.625, 0.5, 0.6605, 0.5, 0.625, 0.5, 0.625, 0.5, 0.625, 0.5, 0.6605, 0.5, 0.875, 0.5, 0.8395, 0.5, 0.875, 0.5, 0.875, 0.5, 0.875, 0.5, 0.8395, 0.5, 0.625, 0.5, 0.625, 0.5, 0.6605, 0.5, 0.6605, 0.5, 0.875, 0.5, 0.875, 0.5, 0.8395, 0.5, 0.8395, 0.5, 0.6605, 0.5, 0.8395, 0.5, 0.875, 0.5, 0.625, 0.5, 0.625, 0.5, 0.875, 0.5, 0.8395, 0.5, 0.6605, 0.5, 0.875, 0.5, 0.875, 0.5, 0.875, 0.5, 0.875, 0.5, 0.875, 0.5, 0.875, 0.5, 0.875, 0.5, 0.875, 0.5, 0.875, 0.5, 0.875, 0.5, 0.875, 0.5, 0.875, 0.5, 0.625, 0.5, 0.625, 0.5, 0.625, 0.5, 0.625, 0.5, 0.625, 0.5, 0.625, 0.5, 0.625, 0.5, 0.625, 0.5, 0.625, 0.5, 0.625, 0.5, 0.625, 0.5, 0.625, 0.5, 0.875, 0.5, 0.625, 0.5, 0.625, 0.5, 0.875, 0.5, 0.625, 0.25, 0.625, 0.25, 0.625, 0.25, 0.625, 0.25, 0.625, 0.25, 0.625, 0.25, 0.625, 0.25, 0.625, 0.25, 0.625, 0.25, 0.625, 0.25, 0.625, 0.25, 0.625, 0.25, 0.625, 0.25, 0.625, 0.25, 0.625, 0.25, 0.625, 0.25, 0.625, 0.25, 0.625, 0.25, 0.625, 0.25, 0.625, 0.25, 0.625, 1.0, 0.625, 1.0, 0.625, 1.0, 0.625, 1.0, 0.625, 1.0, 0.625, 1.0, 0.625, 1.0, 0.625, 1.0, 0.625, 1.0, 0.625, 1.0, 0.625, 1.0, 0.625, 1.0, 0.625, 1.0, 0.625, 1.0, 0.625, 1.0, 0.625, 1.0, 0.625, 1.0, 0.625, 1.0, 0.625, 1.0, 0.625, 1.0, 0.625, 0.5, 0.625, 0.5, 0.625, 0.5, 0.625, 0.5, 0.625, 0.5, 0.625, 0.5, 0.625, 0.5, 0.625, 0.5, 0.625, 0.5, 0.625, 0.5, 0.625, 0.5, 0.625, 0.5, 0.625, 0.5, 0.625, 0.5, 0.625, 0.5, 0.625, 0.5, 0.625, 0.5, 0.625, 0.5, 0.625, 0.5, 0.625, 0.5, 0.625, 0.5, 0.625, 0.5, 0.625, 0.5, 0.625, 0.5, 0.625, 0.5, 0.625, 0.5, 0.625, 0.5, 0.625, 0.5, 0.625, 0.5, 0.625, 0.5, 0.625, 0.5, 0.625, 0.5, 0.625, 0.5, 0.625, 0.5, 0.625, 0.5, 0.625, 0.5, 0.625, 0.5, 0.625, 0.5, 0.625, 0.5, 0.625, 0.5, 0.625, 0.5, 0.625, 0.5, 0.625, 0.5, 0.625, 0.5, 0.625, 0.5, 0.625, 0.5, 0.625, 0.5, 0.625, 0.5, 0.625, 0.5, 0.625, 0.5, 0.625, 0.5, 0.625, 0.5, 0.625, 0.5, 0.625, 0.5, 0.625, 0.5, 0.625, 0.5, 0.625, 0.5, 0.625, 0.5, 0.625, 0.5, 0.625, 0.5, 0.625, 0.5, 0.625, 0.5, 0.625, 0.5, 0.625, 0.5, 0.625, 0.5, 0.625, 0.5, 0.625, 0.5, 0.625, 0.5, 0.625, 0.5, 0.625, 0.5, 0.625, 0.5, 0.625, 0.5, 0.625, 0.5, 0.625, 0.5, 0.625, 0.5, 0.625, 0.5, 0.625, 0.5, 0.625, 0.5, 0.625, 0.5, 0.625, 0.5, 0.625, 0.5, 0.625, 0.5, 0.625, 0.5, 0.625, 0.5, 0.625, 0.5, 0.625, 0.5, 0.625, 0.75, 0.625, 0.75, 0.625, 0.75, 0.625, 0.75, 0.625, 0.75, 0.625, 0.75, 0.625, 0.75, 0.625, 0.75, 0.625, 0.75, 0.625, 0.75, 0.625, 0.75, 0.625, 0.75, 0.625, 0.75, 0.625, 0.75, 0.625, 0.75, 0.625, 0.75, 0.625, 0.75, 0.625, 0.75, 0.625, 0.75, 0.625, 0.75, 0.625, 0.25, 0.625, 0.25, 0.625, 0.25, 0.625, 0.25, 0.875, 0.5, 0.625, 0.5, 0.625, 0.5, 0.875, 0.5, 0.875, 0.625, 0.875, 0.625, 0.875, 0.625, 0.875, 0.625, 0.625, 0.125, 0.6205, 0.06267, 0.6205, 0.06267, 0.625, 0.125, 0.8741, 0.6865, 0.875, 0.625, 0.875, 0.625, 0.8741, 0.6865, 0.875, 0.625, 0.875, 0.625, 0.875, 0.625, 0.875, 0.625, 0.8741, 0.6865, 0.8741, 0.6865, 0.8741, 0.6865, 0.8741, 0.6865, 0.6185, 0.1889, 0.625, 0.125, 0.625, 0.125, 0.6185, 0.1889, 0.875, 0.625, 0.8735, 0.5629, 0.8735, 0.5629, 0.875, 0.625, 0.875, 0.625, 0.875, 0.625, 0.875, 0.625, 0.875, 0.625, 0.6185, 0.1889, 0.625, 0.125, 0.625, 0.125, 0.6207, 0.1676, 0.6206, 0.1687, 0.625, 0.125, 0.625, 0.125, 0.6185, 0.1889, 0.625, 0.125, 0.6205, 0.06267, 0.6205, 0.06267, 0.625, 0.125, 0.625, 0.125, 0.6214, 0.07537, 0.6215, 0.07676, 0.625, 0.125, 0.8735, 0.5629, 0.8735, 0.5629, 0.8735, 0.5629, 0.8735, 0.5629, 0.875, 0.625, 0.8747, 0.6126, 0.8747, 0.6139, 0.8746, 0.6102, 0.8747, 0.6107, 0.8746, 0.6096, 0.8746, 0.6099, 0.8741, 0.589, 0.8741, 0.5872, 0.8747, 0.614, 0.8747, 0.6143, 0.8746, 0.6084, 0.8746, 0.6084, 0.875, 0.625, 0.6185, 0.1889, 0.625, 0.125, 0.625, 0.125, 0.6185, 0.1889, 0.8741, 0.6865, 0.8741, 0.6865, 0.8741, 0.6865, 0.8741, 0.6865, 0.8741, 0.6865, 0.8743, 0.6712, 0.8743, 0.6714, 0.8748, 0.6403, 0.8748, 0.6397, 0.8743, 0.6723, 0.8743, 0.6749, 0.8743, 0.6753, 0.8743, 0.6765, 0.8741, 0.6865, 0.875, 0.625, 0.875, 0.625, 0.875, 0.625, 0.875, 0.625, 0.875, 0.625, 0.7864, 0.672, 0.786, 0.6415, 0.786, 0.6376, 0.7865, 0.6759, 0.786, 0.6415, 0.7864, 0.672, 0.7865, 0.6759, 0.786, 0.6376, 0.786, 0.6415, 0.786, 0.6415, 0.786, 0.6376, 0.786, 0.6376, 0.7864, 0.672, 0.7864, 0.672, 0.7865, 0.6759, 0.7865, 0.6759, 0.786, 0.6415, 0.7864, 0.672, 0.7864, 0.672, 0.786, 0.6415, 0.786, 0.6415, 0.7864, 0.672, 0.7864, 0.672, 0.786, 0.6415, 0.7864, 0.672, 0.7864, 0.672, 0.7864, 0.672, 0.7864, 0.672, 0.7864, 0.672, 0.786, 0.6415, 0.786, 0.6415, 0.7864, 0.672, 0.7889, 0.6049, 0.7911, 0.5917, 0.7921, 0.5864, 0.788, 0.6102, 0.7911, 0.5917, 0.7889, 0.6049, 0.788, 0.6102, 0.7921, 0.5864, 0.7911, 0.5917, 0.7911, 0.5917, 0.7921, 0.5864, 0.7921, 0.5864, 0.7889, 0.6049, 0.7889, 0.6049, 0.788, 0.6102, 0.788, 0.6102, 0.7911, 0.5917, 0.7889, 0.6049, 0.7889, 0.6049, 0.7911, 0.5917, 0.7889, 0.6049, 0.7911, 0.5917, 0.7911, 0.5917, 0.7889, 0.6049, 0.7911, 0.5917, 0.7911, 0.5917, 0.7911, 0.5917, 0.7911, 0.5917, 0.7911, 0.5917, 0.7889, 0.6049, 0.7889, 0.6049, 0.7911, 0.5917, 0.8739, 0.5775, 0.8739, 0.5794, 0.8747, 0.6139, 0.8747, 0.6126, 0.8735, 0.5629, 0.8739, 0.5794, 0.8739, 0.5775, 0.8747, 0.6126, 0.875, 0.625, 0.8735, 0.5629, 0.8747, 0.6126, 0.8739, 0.5775, 0.8739, 0.5775, 0.8747, 0.6126, 0.8735, 0.5629, 0.874, 0.5829, 0.874, 0.5827, 0.8746, 0.6102, 0.8747, 0.6139, 0.8739, 0.5794, 0.874, 0.5827, 0.874, 0.5829, 0.874, 0.5829, 0.874, 0.5827, 0.8735, 0.5629, 0.874, 0.5827, 0.8741, 0.5872, 0.8741, 0.589, 0.8741, 0.5886, 0.8746, 0.6096, 0.8747, 0.6107, 0.874, 0.5829, 0.8741, 0.5886, 0.8741, 0.589, 0.8741, 0.589, 0.8741, 0.5886, 0.8735, 0.5629, 0.874, 0.5818, 0.8741, 0.5852, 0.874, 0.5827, 0.8741, 0.5872, 0.8742, 0.5903, 0.8742, 0.5903, 0.8741, 0.5872, 0.8741, 0.5852, 0.8747, 0.6106, 0.8747, 0.6106, 0.8741, 0.5852, 0.874, 0.5827, 0.8741, 0.5852, 0.8741, 0.5882, 0.8741, 0.5882, 0.8742, 0.5903, 0.8741, 0.5872, 0.874, 0.5827, 0.8735, 0.5629, 0.8739, 0.5793, 0.874, 0.5838, 0.874, 0.5818, 0.8746, 0.6088, 0.874, 0.5818, 0.874, 0.5818, 0.8746, 0.6088, 0.874, 0.5818, 0.8746, 0.6088, 0.8747, 0.6106, 0.8741, 0.5852, 0.875, 0.625, 0.8746, 0.6084, 0.874, 0.5815, 0.874, 0.5814, 0.8746, 0.6066, 0.8746, 0.6069, 0.8746, 0.6084, 0.8739, 0.5793, 0.8739, 0.5793, 0.8746, 0.6084, 0.8739, 0.5793, 0.8746, 0.6084, 0.8747, 0.6143, 0.8742, 0.5903, 0.8741, 0.5882, 0.8746, 0.61, 0.8747, 0.6106, 0.8746, 0.6088, 0.8746, 0.6092, 0.874, 0.5838, 0.874, 0.5827, 0.8746, 0.6069, 0.8746, 0.6069, 0.874, 0.5827, 0.874, 0.5827, 0.874, 0.5814, 0.874, 0.5815, 0.8739, 0.5793, 0.8735, 0.5629, 0.875, 0.625, 0.8746, 0.6069, 0.8739, 0.5794, 0.8747, 0.6139, 0.8747, 0.6139, 0.8739, 0.5794, 0.8739, 0.5775, 0.8739, 0.5794, 0.8739, 0.5794, 0.8739, 0.5775, 0.8747, 0.6139, 0.8747, 0.6126, 0.8747, 0.6126, 0.8747, 0.6139, 0.874, 0.5827, 0.874, 0.5829, 0.8747, 0.6107, 0.8746, 0.6102, 0.8747, 0.6107, 0.8746, 0.6102, 0.8746, 0.6102, 0.8747, 0.6107, 0.8746, 0.6102, 0.874, 0.5827, 0.874, 0.5827, 0.8746, 0.6102, 0.874, 0.5829, 0.8747, 0.6107, 0.8747, 0.6107, 0.874, 0.5829, 0.8741, 0.5886, 0.8741, 0.589, 0.8746, 0.6099, 0.8746, 0.6096, 0.8746, 0.6099, 0.8746, 0.6096, 0.8746, 0.6096, 0.8746, 0.6099, 0.8746, 0.6096, 0.8741, 0.5886, 0.8741, 0.5886, 0.8746, 0.6096, 0.8741, 0.589, 0.8746, 0.6099, 0.8746, 0.6099, 0.8741, 0.589, 0.8742, 0.5903, 0.8747, 0.6143, 0.8747, 0.614, 0.8741, 0.5872, 0.8747, 0.6143, 0.8747, 0.614, 0.8747, 0.614, 0.8747, 0.6143, 0.8747, 0.614, 0.8741, 0.5872, 0.8741, 0.5872, 0.8747, 0.614, 0.8742, 0.5903, 0.8747, 0.6143, 0.8747, 0.6143, 0.8742, 0.5903, 0.8741, 0.5852, 0.8747, 0.6106, 0.8746, 0.61, 0.8741, 0.5882, 0.8741, 0.5882, 0.8741, 0.5852, 0.8741, 0.5852, 0.8741, 0.5882, 0.8746, 0.61, 0.8741, 0.5882, 0.8741, 0.5882, 0.8746, 0.61, 0.8747, 0.6106, 0.8746, 0.61, 0.8746, 0.61, 0.8747, 0.6106, 0.874, 0.5818, 0.874, 0.5838, 0.8746, 0.6092, 0.8746, 0.6088, 0.874, 0.5838, 0.8746, 0.6092, 0.8746, 0.6092, 0.874, 0.5838, 0.874, 0.5818, 0.874, 0.5838, 0.874, 0.5838, 0.874, 0.5818, 0.8746, 0.6092, 0.8746, 0.6088, 0.8746, 0.6088, 0.8746, 0.6092, 0.8739, 0.5793, 0.874, 0.5815, 0.8746, 0.6084, 0.8746, 0.6084, 0.874, 0.5815, 0.8746, 0.6084, 0.8746, 0.6084, 0.874, 0.5815, 0.8739, 0.5793, 0.874, 0.5815, 0.874, 0.5815, 0.8739, 0.5793, 0.8746, 0.6084, 0.8746, 0.6084, 0.8746, 0.6084, 0.8746, 0.6084, 0.8746, 0.6069, 0.8746, 0.6066, 0.874, 0.5814, 0.874, 0.5827, 0.874, 0.5814, 0.874, 0.5827, 0.874, 0.5827, 0.874, 0.5814, 0.8746, 0.6069, 0.8746, 0.6066, 0.8746, 0.6066, 0.8746, 0.6069, 0.8746, 0.6066, 0.874, 0.5814, 0.874, 0.5814, 0.8746, 0.6066, 0.875, 0.625, 0.8749, 0.6329, 0.8749, 0.6351, 0.8748, 0.6361, 0.8748, 0.6397, 0.8748, 0.6403, 0.8748, 0.6383, 0.8743, 0.6712, 0.8741, 0.6865, 0.875, 0.625, 0.8743, 0.6712, 0.8748, 0.6383, 0.8748, 0.6383, 0.8743, 0.6712, 0.8741, 0.6865, 0.8743, 0.6765, 0.8743, 0.6728, 0.8749, 0.6351, 0.8748, 0.6391, 0.8743, 0.6732, 0.8743, 0.673, 0.8743, 0.6747, 0.8743, 0.6763, 0.8743, 0.6776, 0.8747, 0.6463, 0.8743, 0.6749, 0.8743, 0.6749, 0.8747, 0.6463, 0.6243, 0.6346, 0.6213, 0.6784, 0.6206, 0.688, 0.625, 0.625, 0.6213, 0.6777, 0.6243, 0.6352, 0.625, 0.625, 0.6206, 0.688, 0.6243, 0.6352, 0.6243, 0.6346, 0.625, 0.625, 0.625, 0.625, 0.6213, 0.6784, 0.6213, 0.6777, 0.6206, 0.688, 0.6206, 0.688, 0.6213, 0.6784, 0.6243, 0.6346, 0.6243, 0.6352, 0.6213, 0.6777, 0.6213, 0.6784, 0.6243, 0.6346, 0.6243, 0.6346, 0.6213, 0.6784, 0.6213, 0.6777, 0.6213, 0.6784, 0.6213, 0.6784, 0.6213, 0.6777, 0.6243, 0.6352, 0.6213, 0.6777, 0.6213, 0.6777, 0.6243, 0.6352, 0.6192, 0.5717, 0.624, 0.6159, 0.625, 0.625, 0.6183, 0.5626, 0.624, 0.6154, 0.6193, 0.5723, 0.6183, 0.5626, 0.625, 0.625, 0.624, 0.6159, 0.624, 0.6154, 0.625, 0.625, 0.625, 0.625, 0.6193, 0.5723, 0.6192, 0.5717, 0.6183, 0.5626, 0.6183, 0.5626, 0.624, 0.6159, 0.6192, 0.5717, 0.6193, 0.5723, 0.624, 0.6154, 0.624, 0.6159, 0.6192, 0.5717, 0.6192, 0.5717, 0.624, 0.6159, 0.6192, 0.5717, 0.6193, 0.5723, 0.6193, 0.5723, 0.6192, 0.5717, 0.6193, 0.5723, 0.624, 0.6154, 0.624, 0.6154, 0.6193, 0.5723, 0.6165, 0.6654, 0.6169, 0.6798, 0.6169, 0.6798, 0.6165, 0.6654, 0.5, 0.6875, 0.507, 0.6845, 0.6169, 0.6798, 0.6165, 0.6654, 0.6179, 0.6587, 0.6204, 0.647, 0.6224, 0.6373, 0.624, 0.6299, 0.625, 0.625, 0.6206, 0.688, 0.5073, 0.6684, 0.6165, 0.6654, 0.6165, 0.6654, 0.5073, 0.6684, 0.6179, 0.6587, 0.5079, 0.6605, 0.5079, 0.6605, 0.6179, 0.6587, 0.6224, 0.6373, 0.5083, 0.6383, 0.5083, 0.6383, 0.6224, 0.6373, 0.6169, 0.6798, 0.507, 0.6845, 0.507, 0.6845, 0.6169, 0.6798, 0.6165, 0.6654, 0.6169, 0.6798, 0.6169, 0.6798, 0.6165, 0.6654, 0.507, 0.6845, 0.5073, 0.6684, 0.5073, 0.6684, 0.507, 0.6845, 0.6179, 0.6587, 0.5079, 0.6605, 0.5078, 0.6464, 0.6204, 0.647, 0.5078, 0.6464, 0.6204, 0.647, 0.6204, 0.647, 0.5078, 0.6464, 0.5079, 0.6605, 0.5078, 0.6464, 0.5078, 0.6464, 0.5079, 0.6605, 0.6204, 0.647, 0.6179, 0.6587, 0.6179, 0.6587, 0.6204, 0.647, 0.6224, 0.6373, 0.5083, 0.6383, 0.5085, 0.6298, 0.624, 0.6299, 0.5085, 0.6298, 0.624, 0.6299, 0.624, 0.6299, 0.5085, 0.6298, 0.5083, 0.6383, 0.5085, 0.6298, 0.5085, 0.6298, 0.5083, 0.6383, 0.624, 0.6299, 0.6224, 0.6373, 0.6224, 0.6373, 0.624, 0.6299, 0.6169, 0.6798, 0.507, 0.6845, 0.5073, 0.6684, 0.6165, 0.6654, 0.507, 0.6845, 0.5073, 0.6684, 0.5073, 0.6684, 0.507, 0.6845, 0.5073, 0.6684, 0.6165, 0.6654, 0.6165, 0.6654, 0.5073, 0.6684, 0.6169, 0.6798, 0.507, 0.6845, 0.507, 0.6845, 0.6169, 0.6798, 0.5119, 0.6052, 0.6158, 0.6071, 0.6176, 0.6183, 0.5122, 0.6172, 0.6176, 0.6183, 0.5122, 0.6172, 0.5122, 0.6172, 0.6176, 0.6183, 0.5122, 0.6172, 0.6176, 0.6183, 0.625, 0.625, 0.5, 0.625, 0.5, 0.5625, 0.5098, 0.5977, 0.5119, 0.6052, 0.5098, 0.5977, 0.5119, 0.5854, 0.5119, 0.5854, 0.5098, 0.5977, 0.5098, 0.5977, 0.6143, 0.6006, 0.6158, 0.6071, 0.5119, 0.6052, 0.5098, 0.5977, 0.5, 0.5625, 0.5073, 0.5765, 0.5119, 0.5854, 0.5073, 0.5765, 0.5108, 0.5657, 0.5108, 0.5657, 0.5073, 0.5765, 0.5073, 0.5765, 0.6087, 0.5812, 0.6116, 0.5887, 0.5119, 0.5854, 0.5073, 0.5765, 0.5, 0.5625, 0.5108, 0.5657, 0.5119, 0.6052, 0.6158, 0.6071, 0.6158, 0.6071, 0.5119, 0.6052, 0.5122, 0.6172, 0.5119, 0.6052, 0.5119, 0.6052, 0.5122, 0.6172, 0.6158, 0.6071, 0.6176, 0.6183, 0.6176, 0.6183, 0.6158, 0.6071, 0.5119, 0.5854, 0.6116, 0.5887, 0.6143, 0.6006, 0.5098, 0.5977, 0.6116, 0.5887, 0.6143, 0.6006, 0.6143, 0.6006, 0.6116, 0.5887, 0.6143, 0.6006, 0.5098, 0.5977, 0.5098, 0.5977, 0.6143, 0.6006, 0.5119, 0.5854, 0.6116, 0.5887, 0.6116, 0.5887, 0.5119, 0.5854, 0.5108, 0.5657, 0.6068, 0.5715, 0.6087, 0.5812, 0.5073, 0.5765, 0.6068, 0.5715, 0.6087, 0.5812, 0.6087, 0.5812, 0.6068, 0.5715, 0.6087, 0.5812, 0.5073, 0.5765, 0.5073, 0.5765, 0.6087, 0.5812, 0.5108, 0.5657, 0.6068, 0.5715, 0.6068, 0.5715, 0.5108, 0.5657, 0.8744, 0.6663, 0.8748, 0.6385, 0.8748, 0.6385, 0.8744, 0.6644, 0.8743, 0.6728, 0.8743, 0.6765, 0.8743, 0.6765, 0.8743, 0.6728, 0.8748, 0.6361, 0.8743, 0.6765, 0.8744, 0.6698, 0.8747, 0.6438, 0.8747, 0.6443, 0.8747, 0.6463, 0.8748, 0.6397, 0.8749, 0.6329, 0.8743, 0.673, 0.8743, 0.673, 0.8749, 0.6329, 0.8749, 0.6329, 0.8748, 0.6391, 0.8749, 0.6351, 0.8749, 0.6329, 0.875, 0.625, 0.8741, 0.6865, 0.8744, 0.6644, 0.8748, 0.6385, 0.8748, 0.6385, 0.8748, 0.6379, 0.8748, 0.6379, 0.8748, 0.6371, 0.8748, 0.6382, 0.8743, 0.6763, 0.8743, 0.6763, 0.8748, 0.6382, 0.8748, 0.6371, 0.8748, 0.6382, 0.8748, 0.6382, 0.8748, 0.6371, 0.8743, 0.6776, 0.8743, 0.6738, 0.8741, 0.6865, 0.8743, 0.6776, 0.8743, 0.6763, 0.8748, 0.6382, 0.8748, 0.6369, 0.8743, 0.6747, 0.8743, 0.673, 0.8749, 0.6329, 0.8748, 0.6371, 0.8748, 0.6371, 0.8748, 0.6379, 0.8744, 0.6701, 0.8744, 0.6701, 0.8741, 0.6865, 0.8743, 0.6738, 0.8748, 0.6382, 0.8748, 0.6379, 0.8744, 0.6701, 0.8744, 0.6701, 0.8748, 0.6379, 0.8748, 0.6379, 0.8748, 0.6385, 0.8744, 0.6663, 0.8744, 0.6644, 0.8741, 0.6865, 0.8744, 0.6701, 0.8744, 0.6644, 0.8744, 0.6663, 0.8744, 0.6663, 0.8744, 0.6644, 0.8748, 0.6385, 0.8748, 0.6385, 0.8748, 0.6385, 0.8748, 0.6385, 0.8748, 0.6385, 0.8744, 0.6644, 0.8744, 0.6644, 0.8748, 0.6385, 0.8744, 0.6663, 0.8748, 0.6385, 0.8748, 0.6385, 0.8744, 0.6663, 0.8744, 0.6701, 0.8748, 0.6379, 0.8748, 0.6379, 0.8744, 0.6701, 0.8744, 0.6701, 0.8748, 0.6379, 0.8748, 0.6379, 0.8744, 0.6701, 0.8744, 0.6701, 0.8744, 0.6701, 0.8744, 0.6701, 0.8744, 0.6701, 0.8748, 0.6379, 0.8748, 0.6379, 0.8748, 0.6379, 0.8748, 0.6379, 0.8748, 0.6371, 0.8748, 0.6382, 0.8743, 0.6738, 0.8743, 0.6776, 0.8748, 0.6382, 0.8743, 0.6738, 0.8743, 0.6738, 0.8748, 0.6382, 0.8743, 0.6776, 0.8748, 0.6371, 0.8748, 0.6371, 0.8743, 0.6776, 0.8743, 0.6738, 0.8743, 0.6776, 0.8743, 0.6776, 0.8743, 0.6738, 0.8743, 0.6747, 0.8748, 0.6369, 0.8748, 0.6382, 0.8743, 0.6763, 0.8743, 0.6747, 0.8748, 0.6369, 0.8748, 0.6369, 0.8743, 0.6747, 0.8748, 0.6369, 0.8748, 0.6382, 0.8748, 0.6382, 0.8748, 0.6369, 0.8743, 0.6763, 0.8743, 0.6747, 0.8743, 0.6747, 0.8743, 0.6763, 0.8743, 0.673, 0.8743, 0.6732, 0.8748, 0.6391, 0.8749, 0.6329, 0.8748, 0.6391, 0.8749, 0.6329, 0.8749, 0.6329, 0.8748, 0.6391, 0.8743, 0.673, 0.8743, 0.6732, 0.8743, 0.6732, 0.8743, 0.673, 0.8743, 0.6732, 0.8748, 0.6391, 0.8748, 0.6391, 0.8743, 0.6732, 0.8749, 0.6351, 0.8743, 0.6728, 0.8743, 0.6765, 0.8748, 0.6361, 0.8749, 0.6351, 0.8743, 0.6728, 0.8743, 0.6728, 0.8749, 0.6351, 0.8743, 0.6765, 0.8748, 0.6361, 0.8748, 0.6361, 0.8743, 0.6765, 0.8748, 0.6361, 0.8749, 0.6351, 0.8749, 0.6351, 0.8748, 0.6361, 0.8747, 0.6463, 0.8743, 0.6749, 0.8743, 0.6723, 0.8748, 0.6397, 0.8743, 0.6723, 0.8748, 0.6397, 0.8748, 0.6397, 0.8743, 0.6723, 0.8743, 0.6749, 0.8743, 0.6723, 0.8743, 0.6723, 0.8743, 0.6749, 0.8748, 0.6397, 0.8747, 0.6463, 0.8747, 0.6463, 0.8748, 0.6397, 0.8748, 0.6383, 0.8748, 0.6403, 0.8743, 0.6714, 0.8743, 0.6712, 0.8743, 0.6714, 0.8743, 0.6712, 0.8743, 0.6712, 0.8743, 0.6714, 0.8748, 0.6383, 0.8748, 0.6403, 0.8748, 0.6403, 0.8748, 0.6383, 0.8748, 0.6403, 0.8743, 0.6714, 0.8743, 0.6714, 0.8748, 0.6403, 0.8743, 0.6753, 0.8747, 0.6443, 0.8747, 0.6438, 0.8744, 0.6698, 0.8747, 0.6463, 0.8747, 0.6443, 0.8743, 0.6753, 0.8743, 0.6749, 0.8743, 0.6753, 0.8744, 0.6698, 0.8743, 0.6765, 0.8747, 0.6438, 0.8744, 0.6698, 0.8744, 0.6698, 0.8747, 0.6438, 0.8743, 0.6753, 0.8747, 0.6443, 0.8747, 0.6443, 0.8743, 0.6753, 0.8744, 0.6698, 0.8743, 0.6753, 0.8743, 0.6753, 0.8744, 0.6698, 0.8747, 0.6443, 0.8747, 0.6438, 0.8747, 0.6438, 0.8747, 0.6443, 0.625, 0.125, 0.6185, 0.1889, 0.6185, 0.1889, 0.625, 0.125, 0.6205, 0.06267, 0.625, 0.125, 0.625, 0.125, 0.6205, 0.06267, 0.6185, 0.1889, 0.625, 0.125, 0.625, 0.125, 0.6185, 0.1889, 0.625, 0.125, 0.625, 0.125, 0.625, 0.125, 0.625, 0.125, 0.625, 0.125, 0.625, 0.125, 0.625, 0.125, 0.6185, 0.1889, 0.6185, 0.1889, 0.6185, 0.1889, 0.6185, 0.1889, 0.625, 0.125, 0.6205, 0.06267, 0.6205, 0.06267, 0.625, 0.125, 0.625, 0.125, 0.625, 0.125, 0.625, 0.125, 0.625, 0.125, 0.625, 0.125, 0.625, 0.125, 0.6205, 0.06267, 0.6205, 0.06267, 0.6205, 0.06267, 0.6205, 0.06267, 0.6214, 0.07537, 0.625, 0.125, 0.625, 0.125, 0.6214, 0.07537, 0.625, 0.125, 0.6206, 0.1687, 0.6206, 0.1687, 0.625, 0.125, 0.6206, 0.1687, 0.6207, 0.1676, 0.6207, 0.1676, 0.6206, 0.1687, 0.625, 0.125, 0.6215, 0.07676, 0.6215, 0.07676, 0.625, 0.125, 0.625, 0.125, 0.6215, 0.07676, 0.6215, 0.07676, 0.625, 0.125, 0.6206, 0.1687, 0.6207, 0.1676, 0.6207, 0.1676, 0.6206, 0.1687, 0.625, 0.125, 0.625, 0.125, 0.625, 0.125, 0.625, 0.125, 0.625, 0.125, 0.625, 0.125, 0.625, 0.125, 0.625, 0.125, 0.6215, 0.07676, 0.6214, 0.07537, 0.6214, 0.07537, 0.6215, 0.07676, 0.6207, 0.1676, 0.625, 0.125, 0.625, 0.125, 0.6207, 0.1676, 0.625, 0.125, 0.6206, 0.1687, 0.6207, 0.1676, 0.625, 0.125, 0.625, 0.125, 0.6215, 0.07676, 0.6214, 0.07537, 0.625, 0.125, 0.625, 0.125, 0.625, 0.125, 0.625, 0.125, 0.625, 0.125, 0.6215, 0.07676, 0.6214, 0.07537, 0.6214, 0.07537, 0.6215, 0.07676, 0.6207, 0.1676, 0.625, 0.125, 0.625, 0.125, 0.6207, 0.1676, 0.625, 0.125, 0.6206, 0.1687, 0.6206, 0.1687, 0.625, 0.125, 0.625, 0.125, 0.625, 0.125, 0.625, 0.125, 0.625, 0.125, 0.6214, 0.07537, 0.625, 0.125, 0.625, 0.125, 0.6214, 0.07537])
me_cube.materials.append(mat_material)
me_cube.use_mirror_vertex_groups = False
me_cube.update()

# ---- objects
ob_cube = bpy.data.objects.new('Cube', me_cube)
ob_light = bpy.data.objects.new('Light', light_light)
ob_camera = bpy.data.objects.new('Camera', cam_camera)

# ---- transforms, parenting, visibility, modifiers, constraints
ob_cube.location = (0.0, 0.0, 0.0)
ob_cube.scale = (2.976, 2.976, 1.255)
ob_cube.lock_rotations_4d = False
ob_cube.empty_display_type = 'ARROWS'
ob_cube.lineart.crease_threshold = 0.0
ob_light.location = (4.076, 1.005, 5.904)
ob_light.rotation_euler = (0.6503, 0.05522, 1.866)
ob_light.lock_rotations_4d = False
ob_light.empty_display_type = 'ARROWS'
ob_light.color = (0.0, 0.0, 0.0, 0.0)
ob_light.lineart.crease_threshold = 0.0
ob_camera.location = (7.359, -6.926, 4.958)
ob_camera.rotation_euler = (1.109, 0.0, 0.8149)
ob_camera.lock_rotations_4d = False
ob_camera.empty_display_type = 'ARROWS'
ob_camera.color = (0.0, 0.0, 0.0, 0.0)
ob_camera.display_type = 'WIRE'
ob_camera.lineart.crease_threshold = 0.0

# ---- collection membership
col_collection.objects.link(ob_cube)
col_collection.objects.link(ob_light)
col_collection.objects.link(ob_camera)

# ---- scene / render settings (as saved in the file)
scene.camera = ob_camera
scene.frame_start = 1; scene.frame_end = 250; scene.frame_set(1)
scene.render.engine = 'BLENDER_EEVEE_NEXT'
bpy.context.view_layer.update()

